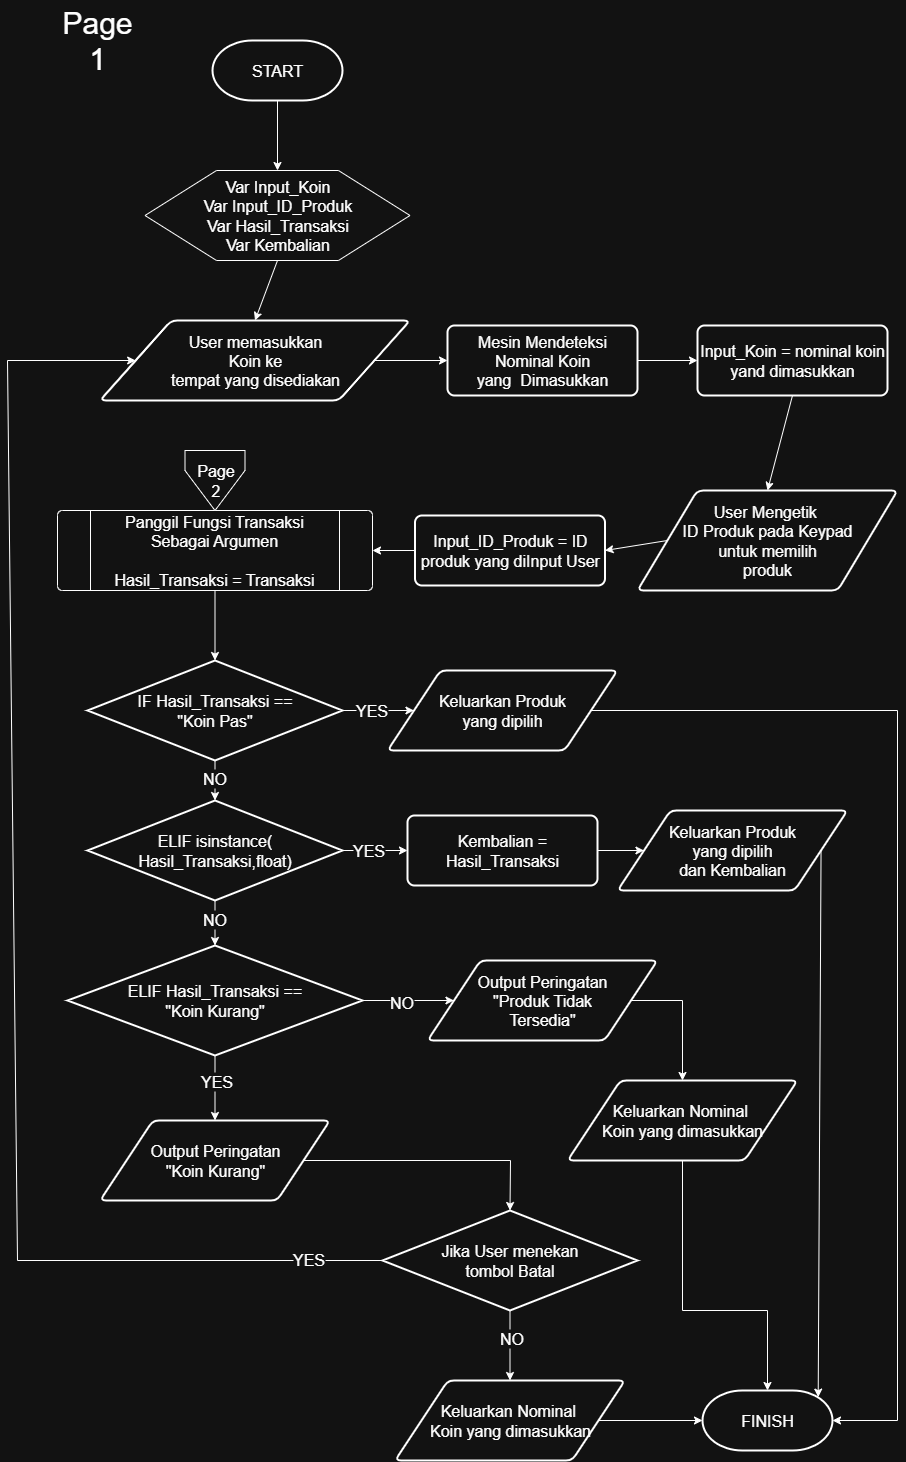

The diagram above was exported from draw.io. Its source (the exported page's mxGraphModel, read from the mxfile embedded in the PNG):
<mxGraphModel dx="2160" dy="940" grid="1" gridSize="10" guides="1" tooltips="1" connect="1" arrows="1" fold="1" page="1" pageScale="1" pageWidth="850" pageHeight="1100" math="0" shadow="0">
  <root>
    <mxCell id="0" />
    <mxCell id="1" parent="0" />
    <mxCell id="oiM0UlGFZ-DnHFj-ijy--1" value="START" style="strokeWidth=2;html=1;shape=mxgraph.flowchart.terminator;whiteSpace=wrap;fontSize=16;" parent="1" vertex="1">
      <mxGeometry x="155" y="40" width="130" height="60" as="geometry" />
    </mxCell>
    <mxCell id="oiM0UlGFZ-DnHFj-ijy--2" value="User memasukkan&lt;div&gt;Koin ke&lt;div&gt;tempat yang disediakan&lt;/div&gt;&lt;/div&gt;" style="shape=parallelogram;html=1;strokeWidth=2;perimeter=parallelogramPerimeter;whiteSpace=wrap;rounded=1;arcSize=12;size=0.23;fontSize=16;" parent="1" vertex="1">
      <mxGeometry x="42.5" y="320" width="310" height="80" as="geometry" />
    </mxCell>
    <mxCell id="oiM0UlGFZ-DnHFj-ijy--3" value="User Mengetik&amp;nbsp;&lt;div&gt;ID Produk&amp;nbsp;&lt;span style=&quot;background-color: transparent; color: light-dark(rgb(0, 0, 0), rgb(255, 255, 255));&quot;&gt;pada Keypad&lt;/span&gt;&lt;div&gt;untuk memilih&lt;/div&gt;&lt;div&gt;produk&lt;/div&gt;&lt;/div&gt;" style="shape=parallelogram;html=1;strokeWidth=2;perimeter=parallelogramPerimeter;whiteSpace=wrap;rounded=1;arcSize=12;size=0.23;fontSize=16;" parent="1" vertex="1">
      <mxGeometry x="580" y="490" width="260" height="100" as="geometry" />
    </mxCell>
    <mxCell id="oiM0UlGFZ-DnHFj-ijy--4" value="Mesin Mendeteksi Nominal Koin&lt;div&gt;yang&amp;nbsp; Dimasukkan&lt;/div&gt;" style="rounded=1;whiteSpace=wrap;html=1;absoluteArcSize=1;arcSize=14;strokeWidth=2;fontSize=16;" parent="1" vertex="1">
      <mxGeometry x="390" y="325" width="190" height="70" as="geometry" />
    </mxCell>
    <mxCell id="oiM0UlGFZ-DnHFj-ijy--6" value="&lt;div&gt;Panggil Fungsi Transaksi&lt;/div&gt;&lt;div&gt;Sebagai Argumen&lt;/div&gt;&lt;div&gt;&lt;br&gt;&lt;/div&gt;Hasil_Transaksi = Transaksi" style="verticalLabelPosition=middle;verticalAlign=middle;html=1;shape=process;whiteSpace=wrap;rounded=1;size=0.10526315789473684;arcSize=6;labelPosition=center;align=center;fontSize=16;" parent="1" vertex="1">
      <mxGeometry y="510" width="315" height="80" as="geometry" />
    </mxCell>
    <mxCell id="oiM0UlGFZ-DnHFj-ijy--7" value="Page&lt;div&gt;2&lt;/div&gt;" style="verticalLabelPosition=middle;verticalAlign=middle;html=1;shape=offPageConnector;rounded=0;size=0.6666666666666666;labelPosition=center;align=center;fontSize=16;" parent="1" vertex="1">
      <mxGeometry x="127.5" y="450" width="60" height="60" as="geometry" />
    </mxCell>
    <mxCell id="acMy0CG6xrs3v1oGHNEK-1" value="Var Input_Koin&lt;div&gt;Var Input_ID_Produk&lt;/div&gt;&lt;div&gt;Var Hasil_Transaksi&lt;/div&gt;&lt;div&gt;Var Kembalian&lt;/div&gt;" style="verticalLabelPosition=middle;verticalAlign=middle;html=1;shape=hexagon;perimeter=hexagonPerimeter2;arcSize=6;size=0.27;labelPosition=center;align=center;fontSize=16;" parent="1" vertex="1">
      <mxGeometry x="87.5" y="170" width="265" height="90" as="geometry" />
    </mxCell>
    <mxCell id="bpJgkpnNR2Dj6Fh6aX1l-1" value="Input_Koin = nominal koin&lt;div&gt;yand dimasukkan&lt;/div&gt;" style="rounded=1;whiteSpace=wrap;html=1;absoluteArcSize=1;arcSize=14;strokeWidth=2;fontSize=16;" parent="1" vertex="1">
      <mxGeometry x="640" y="325" width="190" height="70" as="geometry" />
    </mxCell>
    <mxCell id="by-eOqqyHZXU_c2ebfxM-1" value="Page 1" style="text;html=1;align=center;verticalAlign=middle;whiteSpace=wrap;rounded=0;fontSize=30;" vertex="1" parent="1">
      <mxGeometry width="80" height="80" as="geometry" />
    </mxCell>
    <mxCell id="ASpJEg_0zqEo6U2ROXq0-1" value="Input_ID_Produk = ID produk yang diInput User" style="rounded=1;whiteSpace=wrap;html=1;absoluteArcSize=1;arcSize=14;strokeWidth=2;fontSize=16;" vertex="1" parent="1">
      <mxGeometry x="357.5" y="515" width="190" height="70" as="geometry" />
    </mxCell>
    <mxCell id="zC02WZZDneTBmlBTWBuO-1" value="IF Hasil_Transaksi ==&lt;div&gt;&quot;&lt;span style=&quot;background-color: transparent; color: light-dark(rgb(0, 0, 0), rgb(255, 255, 255));&quot;&gt;Koin Pas&lt;/span&gt;&lt;span style=&quot;background-color: transparent; color: light-dark(rgb(0, 0, 0), rgb(255, 255, 255));&quot;&gt;&quot;&lt;/span&gt;&lt;/div&gt;" style="strokeWidth=2;html=1;shape=mxgraph.flowchart.decision;whiteSpace=wrap;fontSize=16;" vertex="1" parent="1">
      <mxGeometry x="30" y="660" width="255" height="100" as="geometry" />
    </mxCell>
    <mxCell id="A5yjSpNUkFfFVa-DLbKp-1" value="ELIF isinstance(&lt;div&gt;Hasil_Transaksi,float)&lt;/div&gt;" style="strokeWidth=2;html=1;shape=mxgraph.flowchart.decision;whiteSpace=wrap;fontSize=16;" vertex="1" parent="1">
      <mxGeometry x="30" y="800" width="255" height="100" as="geometry" />
    </mxCell>
    <mxCell id="A5yjSpNUkFfFVa-DLbKp-2" value="ELIF Hasil_Transaksi ==&lt;div&gt;&quot;&lt;span style=&quot;background-color: transparent; color: light-dark(rgb(0, 0, 0), rgb(255, 255, 255));&quot;&gt;Koin Kurang&lt;/span&gt;&lt;span style=&quot;background-color: transparent; color: light-dark(rgb(0, 0, 0), rgb(255, 255, 255));&quot;&gt;&quot;&lt;/span&gt;&lt;/div&gt;" style="strokeWidth=2;html=1;shape=mxgraph.flowchart.decision;whiteSpace=wrap;fontSize=16;" vertex="1" parent="1">
      <mxGeometry x="10" y="945" width="295" height="110" as="geometry" />
    </mxCell>
    <mxCell id="A5yjSpNUkFfFVa-DLbKp-4" value="Keluarkan Produk&lt;div&gt;yang dipilih&lt;/div&gt;" style="shape=parallelogram;html=1;strokeWidth=2;perimeter=parallelogramPerimeter;whiteSpace=wrap;rounded=1;arcSize=12;size=0.23;fontSize=16;" vertex="1" parent="1">
      <mxGeometry x="330" y="670" width="230" height="80" as="geometry" />
    </mxCell>
    <mxCell id="A5yjSpNUkFfFVa-DLbKp-5" value="Keluarkan Produk&lt;div&gt;yang dipilih&lt;/div&gt;&lt;div&gt;dan Kembalian&lt;/div&gt;" style="shape=parallelogram;html=1;strokeWidth=2;perimeter=parallelogramPerimeter;whiteSpace=wrap;rounded=1;arcSize=12;size=0.23;fontSize=16;" vertex="1" parent="1">
      <mxGeometry x="560" y="810" width="230" height="80" as="geometry" />
    </mxCell>
    <mxCell id="wIWIjEoznPGEOWJfGODr-1" value="Kembalian = Hasil_Transaksi" style="rounded=1;whiteSpace=wrap;html=1;absoluteArcSize=1;arcSize=14;strokeWidth=2;fontSize=16;" vertex="1" parent="1">
      <mxGeometry x="350" y="815" width="190" height="70" as="geometry" />
    </mxCell>
    <mxCell id="wIWIjEoznPGEOWJfGODr-3" value="Output Peringatan&lt;div&gt;&quot;Koin Kurang&quot;&lt;/div&gt;" style="shape=parallelogram;html=1;strokeWidth=2;perimeter=parallelogramPerimeter;whiteSpace=wrap;rounded=1;arcSize=12;size=0.23;fontSize=16;" vertex="1" parent="1">
      <mxGeometry x="42.5" y="1120" width="230" height="80" as="geometry" />
    </mxCell>
    <mxCell id="0ste6ZlRgu6G2Qc8JtRk-2" value="Jika User menekan&lt;div&gt;tombol Batal&lt;/div&gt;" style="strokeWidth=2;html=1;shape=mxgraph.flowchart.decision;whiteSpace=wrap;fontSize=16;" vertex="1" parent="1">
      <mxGeometry x="325" y="1210" width="255" height="100" as="geometry" />
    </mxCell>
    <mxCell id="0ste6ZlRgu6G2Qc8JtRk-3" value="Keluarkan Nominal&amp;nbsp;&lt;div&gt;Koin yang dimasukkan&lt;/div&gt;" style="shape=parallelogram;html=1;strokeWidth=2;perimeter=parallelogramPerimeter;whiteSpace=wrap;rounded=1;arcSize=12;size=0.23;fontSize=16;" vertex="1" parent="1">
      <mxGeometry x="337.5" y="1380" width="230" height="80" as="geometry" />
    </mxCell>
    <mxCell id="0ste6ZlRgu6G2Qc8JtRk-4" value="FINISH" style="strokeWidth=2;html=1;shape=mxgraph.flowchart.terminator;whiteSpace=wrap;fontSize=16;" vertex="1" parent="1">
      <mxGeometry x="645" y="1390" width="130" height="60" as="geometry" />
    </mxCell>
    <mxCell id="0ste6ZlRgu6G2Qc8JtRk-5" value="" style="endArrow=classic;html=1;rounded=0;exitX=1;exitY=0.5;exitDx=0;exitDy=0;entryX=1;entryY=0.5;entryDx=0;entryDy=0;entryPerimeter=0;" edge="1" parent="1" source="A5yjSpNUkFfFVa-DLbKp-4" target="0ste6ZlRgu6G2Qc8JtRk-4">
      <mxGeometry width="50" height="50" relative="1" as="geometry">
        <mxPoint x="520" y="1050" as="sourcePoint" />
        <mxPoint x="570" y="1000" as="targetPoint" />
        <Array as="points">
          <mxPoint x="840" y="710" />
          <mxPoint x="840" y="1420" />
        </Array>
      </mxGeometry>
    </mxCell>
    <mxCell id="0ste6ZlRgu6G2Qc8JtRk-6" value="" style="endArrow=classic;html=1;rounded=0;exitX=1;exitY=0.5;exitDx=0;exitDy=0;entryX=0.89;entryY=0.11;entryDx=0;entryDy=0;entryPerimeter=0;" edge="1" parent="1" source="A5yjSpNUkFfFVa-DLbKp-5" target="0ste6ZlRgu6G2Qc8JtRk-4">
      <mxGeometry width="50" height="50" relative="1" as="geometry">
        <mxPoint x="520" y="1050" as="sourcePoint" />
        <mxPoint x="570" y="1000" as="targetPoint" />
      </mxGeometry>
    </mxCell>
    <mxCell id="0ste6ZlRgu6G2Qc8JtRk-7" value="" style="endArrow=classic;html=1;rounded=0;exitX=1;exitY=0.5;exitDx=0;exitDy=0;entryX=0;entryY=0.5;entryDx=0;entryDy=0;entryPerimeter=0;" edge="1" parent="1" source="0ste6ZlRgu6G2Qc8JtRk-3" target="0ste6ZlRgu6G2Qc8JtRk-4">
      <mxGeometry width="50" height="50" relative="1" as="geometry">
        <mxPoint x="520" y="1160" as="sourcePoint" />
        <mxPoint x="570" y="1110" as="targetPoint" />
      </mxGeometry>
    </mxCell>
    <mxCell id="0ste6ZlRgu6G2Qc8JtRk-10" value="" style="endArrow=classic;html=1;rounded=0;exitX=0;exitY=0.5;exitDx=0;exitDy=0;exitPerimeter=0;entryX=0;entryY=0.5;entryDx=0;entryDy=0;" edge="1" parent="1" source="0ste6ZlRgu6G2Qc8JtRk-2" target="oiM0UlGFZ-DnHFj-ijy--2">
      <mxGeometry width="50" height="50" relative="1" as="geometry">
        <mxPoint x="300" y="1030" as="sourcePoint" />
        <mxPoint x="350" y="980" as="targetPoint" />
        <Array as="points">
          <mxPoint x="-40" y="1260" />
          <mxPoint x="-50" y="360" />
        </Array>
      </mxGeometry>
    </mxCell>
    <mxCell id="0ste6ZlRgu6G2Qc8JtRk-37" value="&lt;font style=&quot;font-size: 16px;&quot;&gt;YES&lt;/font&gt;" style="edgeLabel;html=1;align=center;verticalAlign=middle;resizable=0;points=[];" vertex="1" connectable="0" parent="0ste6ZlRgu6G2Qc8JtRk-10">
      <mxGeometry x="-0.8935" y="-2" relative="1" as="geometry">
        <mxPoint as="offset" />
      </mxGeometry>
    </mxCell>
    <mxCell id="0ste6ZlRgu6G2Qc8JtRk-11" value="" style="endArrow=classic;html=1;rounded=0;exitX=0.5;exitY=1;exitDx=0;exitDy=0;exitPerimeter=0;entryX=0.5;entryY=0;entryDx=0;entryDy=0;" edge="1" parent="1" source="oiM0UlGFZ-DnHFj-ijy--1" target="acMy0CG6xrs3v1oGHNEK-1">
      <mxGeometry width="50" height="50" relative="1" as="geometry">
        <mxPoint x="290" y="530" as="sourcePoint" />
        <mxPoint x="340" y="480" as="targetPoint" />
      </mxGeometry>
    </mxCell>
    <mxCell id="0ste6ZlRgu6G2Qc8JtRk-12" value="" style="endArrow=classic;html=1;rounded=0;exitX=0.5;exitY=1;exitDx=0;exitDy=0;entryX=0.5;entryY=0;entryDx=0;entryDy=0;" edge="1" parent="1" source="acMy0CG6xrs3v1oGHNEK-1" target="oiM0UlGFZ-DnHFj-ijy--2">
      <mxGeometry width="50" height="50" relative="1" as="geometry">
        <mxPoint x="230" y="110" as="sourcePoint" />
        <mxPoint x="230" y="180" as="targetPoint" />
      </mxGeometry>
    </mxCell>
    <mxCell id="0ste6ZlRgu6G2Qc8JtRk-13" value="" style="endArrow=classic;html=1;rounded=0;exitX=1;exitY=0.5;exitDx=0;exitDy=0;entryX=0;entryY=0.5;entryDx=0;entryDy=0;" edge="1" parent="1" source="oiM0UlGFZ-DnHFj-ijy--2" target="oiM0UlGFZ-DnHFj-ijy--4">
      <mxGeometry width="50" height="50" relative="1" as="geometry">
        <mxPoint x="230" y="270" as="sourcePoint" />
        <mxPoint x="208" y="330" as="targetPoint" />
      </mxGeometry>
    </mxCell>
    <mxCell id="0ste6ZlRgu6G2Qc8JtRk-14" value="" style="endArrow=classic;html=1;rounded=0;exitX=1;exitY=0.5;exitDx=0;exitDy=0;entryX=0;entryY=0.5;entryDx=0;entryDy=0;" edge="1" parent="1" source="oiM0UlGFZ-DnHFj-ijy--4" target="bpJgkpnNR2Dj6Fh6aX1l-1">
      <mxGeometry width="50" height="50" relative="1" as="geometry">
        <mxPoint x="327" y="370" as="sourcePoint" />
        <mxPoint x="400" y="370" as="targetPoint" />
      </mxGeometry>
    </mxCell>
    <mxCell id="0ste6ZlRgu6G2Qc8JtRk-15" value="" style="endArrow=classic;html=1;rounded=0;exitX=0.5;exitY=1;exitDx=0;exitDy=0;entryX=0.5;entryY=0;entryDx=0;entryDy=0;" edge="1" parent="1" source="bpJgkpnNR2Dj6Fh6aX1l-1" target="oiM0UlGFZ-DnHFj-ijy--3">
      <mxGeometry width="50" height="50" relative="1" as="geometry">
        <mxPoint x="590" y="370" as="sourcePoint" />
        <mxPoint x="650" y="370" as="targetPoint" />
      </mxGeometry>
    </mxCell>
    <mxCell id="0ste6ZlRgu6G2Qc8JtRk-16" value="" style="endArrow=classic;html=1;rounded=0;exitX=0;exitY=0.5;exitDx=0;exitDy=0;entryX=1;entryY=0.5;entryDx=0;entryDy=0;" edge="1" parent="1" source="oiM0UlGFZ-DnHFj-ijy--3" target="ASpJEg_0zqEo6U2ROXq0-1">
      <mxGeometry width="50" height="50" relative="1" as="geometry">
        <mxPoint x="745" y="405" as="sourcePoint" />
        <mxPoint x="720" y="500" as="targetPoint" />
      </mxGeometry>
    </mxCell>
    <mxCell id="0ste6ZlRgu6G2Qc8JtRk-17" value="" style="endArrow=classic;html=1;rounded=0;exitX=0;exitY=0.5;exitDx=0;exitDy=0;entryX=1;entryY=0.5;entryDx=0;entryDy=0;" edge="1" parent="1" source="ASpJEg_0zqEo6U2ROXq0-1" target="oiM0UlGFZ-DnHFj-ijy--6">
      <mxGeometry width="50" height="50" relative="1" as="geometry">
        <mxPoint x="620" y="550" as="sourcePoint" />
        <mxPoint x="558" y="560" as="targetPoint" />
      </mxGeometry>
    </mxCell>
    <mxCell id="0ste6ZlRgu6G2Qc8JtRk-18" value="" style="endArrow=classic;html=1;rounded=0;exitX=0.5;exitY=1;exitDx=0;exitDy=0;entryX=0.5;entryY=0;entryDx=0;entryDy=0;entryPerimeter=0;" edge="1" parent="1" source="oiM0UlGFZ-DnHFj-ijy--6" target="zC02WZZDneTBmlBTWBuO-1">
      <mxGeometry width="50" height="50" relative="1" as="geometry">
        <mxPoint x="368" y="560" as="sourcePoint" />
        <mxPoint x="325" y="560" as="targetPoint" />
      </mxGeometry>
    </mxCell>
    <mxCell id="0ste6ZlRgu6G2Qc8JtRk-19" value="" style="endArrow=classic;html=1;rounded=0;exitX=1;exitY=0.5;exitDx=0;exitDy=0;entryX=0;entryY=0.5;entryDx=0;entryDy=0;exitPerimeter=0;" edge="1" parent="1" source="zC02WZZDneTBmlBTWBuO-1" target="A5yjSpNUkFfFVa-DLbKp-4">
      <mxGeometry width="50" height="50" relative="1" as="geometry">
        <mxPoint x="168" y="600" as="sourcePoint" />
        <mxPoint x="168" y="670" as="targetPoint" />
      </mxGeometry>
    </mxCell>
    <mxCell id="0ste6ZlRgu6G2Qc8JtRk-26" value="&lt;font style=&quot;font-size: 16px;&quot;&gt;YES&lt;/font&gt;" style="edgeLabel;html=1;align=center;verticalAlign=middle;resizable=0;points=[];" vertex="1" connectable="0" parent="0ste6ZlRgu6G2Qc8JtRk-19">
      <mxGeometry x="-0.2069" y="1" relative="1" as="geometry">
        <mxPoint as="offset" />
      </mxGeometry>
    </mxCell>
    <mxCell id="0ste6ZlRgu6G2Qc8JtRk-20" value="" style="endArrow=classic;html=1;rounded=0;exitX=0.5;exitY=1;exitDx=0;exitDy=0;entryX=0.5;entryY=0;entryDx=0;entryDy=0;exitPerimeter=0;entryPerimeter=0;" edge="1" parent="1" source="zC02WZZDneTBmlBTWBuO-1" target="A5yjSpNUkFfFVa-DLbKp-1">
      <mxGeometry width="50" height="50" relative="1" as="geometry">
        <mxPoint x="295" y="720" as="sourcePoint" />
        <mxPoint x="366" y="720" as="targetPoint" />
      </mxGeometry>
    </mxCell>
    <mxCell id="0ste6ZlRgu6G2Qc8JtRk-28" value="&lt;font style=&quot;font-size: 16px;&quot;&gt;NO&lt;/font&gt;" style="edgeLabel;html=1;align=center;verticalAlign=middle;resizable=0;points=[];" vertex="1" connectable="0" parent="0ste6ZlRgu6G2Qc8JtRk-20">
      <mxGeometry x="-0.1667" y="-1" relative="1" as="geometry">
        <mxPoint as="offset" />
      </mxGeometry>
    </mxCell>
    <mxCell id="0ste6ZlRgu6G2Qc8JtRk-22" value="" style="endArrow=classic;html=1;rounded=0;exitX=1;exitY=0.5;exitDx=0;exitDy=0;entryX=0;entryY=0.5;entryDx=0;entryDy=0;" edge="1" parent="1" source="wIWIjEoznPGEOWJfGODr-1" target="A5yjSpNUkFfFVa-DLbKp-5">
      <mxGeometry width="50" height="50" relative="1" as="geometry">
        <mxPoint x="295" y="860" as="sourcePoint" />
        <mxPoint x="340" y="860" as="targetPoint" />
      </mxGeometry>
    </mxCell>
    <mxCell id="0ste6ZlRgu6G2Qc8JtRk-25" value="" style="endArrow=classic;html=1;rounded=0;exitX=1;exitY=0.5;exitDx=0;exitDy=0;entryX=0.5;entryY=0;entryDx=0;entryDy=0;entryPerimeter=0;" edge="1" parent="1" source="wIWIjEoznPGEOWJfGODr-3" target="0ste6ZlRgu6G2Qc8JtRk-2">
      <mxGeometry width="50" height="50" relative="1" as="geometry">
        <mxPoint x="315" y="995" as="sourcePoint" />
        <mxPoint x="366" y="995" as="targetPoint" />
        <Array as="points">
          <mxPoint x="453" y="1160" />
        </Array>
      </mxGeometry>
    </mxCell>
    <mxCell id="0ste6ZlRgu6G2Qc8JtRk-29" value="" style="endArrow=classic;html=1;rounded=0;exitX=1;exitY=0.5;exitDx=0;exitDy=0;entryX=0;entryY=0.5;entryDx=0;entryDy=0;exitPerimeter=0;" edge="1" parent="1" source="A5yjSpNUkFfFVa-DLbKp-1" target="wIWIjEoznPGEOWJfGODr-1">
      <mxGeometry width="50" height="50" relative="1" as="geometry">
        <mxPoint x="270" y="849.17" as="sourcePoint" />
        <mxPoint x="341" y="849.17" as="targetPoint" />
      </mxGeometry>
    </mxCell>
    <mxCell id="0ste6ZlRgu6G2Qc8JtRk-30" value="&lt;font style=&quot;font-size: 16px;&quot;&gt;YES&lt;/font&gt;" style="edgeLabel;html=1;align=center;verticalAlign=middle;resizable=0;points=[];" vertex="1" connectable="0" parent="0ste6ZlRgu6G2Qc8JtRk-29">
      <mxGeometry x="-0.2069" y="1" relative="1" as="geometry">
        <mxPoint as="offset" />
      </mxGeometry>
    </mxCell>
    <mxCell id="0ste6ZlRgu6G2Qc8JtRk-33" value="" style="endArrow=classic;html=1;rounded=0;exitX=0.5;exitY=1;exitDx=0;exitDy=0;entryX=0.5;entryY=0;entryDx=0;entryDy=0;exitPerimeter=0;entryPerimeter=0;" edge="1" parent="1" source="A5yjSpNUkFfFVa-DLbKp-1" target="A5yjSpNUkFfFVa-DLbKp-2">
      <mxGeometry width="50" height="50" relative="1" as="geometry">
        <mxPoint x="168" y="770" as="sourcePoint" />
        <mxPoint x="168" y="810" as="targetPoint" />
      </mxGeometry>
    </mxCell>
    <mxCell id="0ste6ZlRgu6G2Qc8JtRk-34" value="&lt;font style=&quot;font-size: 16px;&quot;&gt;NO&lt;/font&gt;" style="edgeLabel;html=1;align=center;verticalAlign=middle;resizable=0;points=[];" vertex="1" connectable="0" parent="0ste6ZlRgu6G2Qc8JtRk-33">
      <mxGeometry x="-0.1667" y="-1" relative="1" as="geometry">
        <mxPoint as="offset" />
      </mxGeometry>
    </mxCell>
    <mxCell id="0ste6ZlRgu6G2Qc8JtRk-35" value="" style="endArrow=classic;html=1;rounded=0;exitX=0.5;exitY=1;exitDx=0;exitDy=0;entryX=0.5;entryY=0;entryDx=0;entryDy=0;exitPerimeter=0;" edge="1" parent="1" source="A5yjSpNUkFfFVa-DLbKp-2" target="wIWIjEoznPGEOWJfGODr-3">
      <mxGeometry width="50" height="50" relative="1" as="geometry">
        <mxPoint x="295" y="860" as="sourcePoint" />
        <mxPoint x="360" y="860" as="targetPoint" />
      </mxGeometry>
    </mxCell>
    <mxCell id="0ste6ZlRgu6G2Qc8JtRk-36" value="&lt;font style=&quot;font-size: 16px;&quot;&gt;YES&lt;/font&gt;" style="edgeLabel;html=1;align=center;verticalAlign=middle;resizable=0;points=[];" vertex="1" connectable="0" parent="0ste6ZlRgu6G2Qc8JtRk-35">
      <mxGeometry x="-0.2069" y="1" relative="1" as="geometry">
        <mxPoint as="offset" />
      </mxGeometry>
    </mxCell>
    <mxCell id="0ste6ZlRgu6G2Qc8JtRk-38" value="" style="endArrow=classic;html=1;rounded=0;exitX=0.5;exitY=1;exitDx=0;exitDy=0;entryX=0.5;entryY=0;entryDx=0;entryDy=0;exitPerimeter=0;" edge="1" parent="1" source="0ste6ZlRgu6G2Qc8JtRk-2" target="0ste6ZlRgu6G2Qc8JtRk-3">
      <mxGeometry width="50" height="50" relative="1" as="geometry">
        <mxPoint x="463" y="1160" as="sourcePoint" />
        <mxPoint x="463" y="1220" as="targetPoint" />
      </mxGeometry>
    </mxCell>
    <mxCell id="0ste6ZlRgu6G2Qc8JtRk-39" value="&lt;font style=&quot;font-size: 16px;&quot;&gt;NO&lt;/font&gt;" style="edgeLabel;html=1;align=center;verticalAlign=middle;resizable=0;points=[];" vertex="1" connectable="0" parent="0ste6ZlRgu6G2Qc8JtRk-38">
      <mxGeometry x="-0.2381" y="1" relative="1" as="geometry">
        <mxPoint as="offset" />
      </mxGeometry>
    </mxCell>
    <mxCell id="i4aZex8K1iZEQhHtINo2-1" value="" style="endArrow=classic;html=1;rounded=0;entryX=0;entryY=0.5;entryDx=0;entryDy=0;exitX=1;exitY=0.5;exitDx=0;exitDy=0;exitPerimeter=0;" edge="1" parent="1" source="A5yjSpNUkFfFVa-DLbKp-2" target="i4aZex8K1iZEQhHtINo2-3">
      <mxGeometry width="50" height="50" relative="1" as="geometry">
        <mxPoint x="330" y="980" as="sourcePoint" />
        <mxPoint x="158" y="1110" as="targetPoint" />
      </mxGeometry>
    </mxCell>
    <mxCell id="i4aZex8K1iZEQhHtINo2-2" value="&lt;font style=&quot;font-size: 16px;&quot;&gt;NO&lt;/font&gt;" style="edgeLabel;html=1;align=center;verticalAlign=middle;resizable=0;points=[];" vertex="1" connectable="0" parent="i4aZex8K1iZEQhHtINo2-1">
      <mxGeometry x="-0.1667" y="-1" relative="1" as="geometry">
        <mxPoint as="offset" />
      </mxGeometry>
    </mxCell>
    <mxCell id="i4aZex8K1iZEQhHtINo2-3" value="Output Peringatan&lt;div&gt;&quot;Produk Tidak&lt;/div&gt;&lt;div&gt;Tersedia&quot;&lt;/div&gt;" style="shape=parallelogram;html=1;strokeWidth=2;perimeter=parallelogramPerimeter;whiteSpace=wrap;rounded=1;arcSize=12;size=0.23;fontSize=16;" vertex="1" parent="1">
      <mxGeometry x="370" y="960" width="230" height="80" as="geometry" />
    </mxCell>
    <mxCell id="i4aZex8K1iZEQhHtINo2-4" value="" style="endArrow=classic;html=1;rounded=0;exitX=1;exitY=0.5;exitDx=0;exitDy=0;entryX=0.5;entryY=0;entryDx=0;entryDy=0;" edge="1" parent="1" source="i4aZex8K1iZEQhHtINo2-3" target="6VcHQ6fxJItMJ1jBngIk-1">
      <mxGeometry width="50" height="50" relative="1" as="geometry">
        <mxPoint x="290" y="1020" as="sourcePoint" />
        <mxPoint x="340" y="970" as="targetPoint" />
        <Array as="points">
          <mxPoint x="625" y="1000" />
        </Array>
      </mxGeometry>
    </mxCell>
    <mxCell id="6VcHQ6fxJItMJ1jBngIk-1" value="Keluarkan Nominal&amp;nbsp;&lt;div&gt;Koin yang dimasukkan&lt;/div&gt;" style="shape=parallelogram;html=1;strokeWidth=2;perimeter=parallelogramPerimeter;whiteSpace=wrap;rounded=1;arcSize=12;size=0.23;fontSize=16;" vertex="1" parent="1">
      <mxGeometry x="510" y="1080" width="230" height="80" as="geometry" />
    </mxCell>
    <mxCell id="6VcHQ6fxJItMJ1jBngIk-2" value="" style="endArrow=classic;html=1;rounded=0;exitX=0.5;exitY=1;exitDx=0;exitDy=0;entryX=0.5;entryY=0;entryDx=0;entryDy=0;entryPerimeter=0;" edge="1" parent="1" source="6VcHQ6fxJItMJ1jBngIk-1" target="0ste6ZlRgu6G2Qc8JtRk-4">
      <mxGeometry width="50" height="50" relative="1" as="geometry">
        <mxPoint x="290" y="1180" as="sourcePoint" />
        <mxPoint x="340" y="1130" as="targetPoint" />
        <Array as="points">
          <mxPoint x="625" y="1310" />
          <mxPoint x="710" y="1310" />
        </Array>
      </mxGeometry>
    </mxCell>
  </root>
</mxGraphModel>